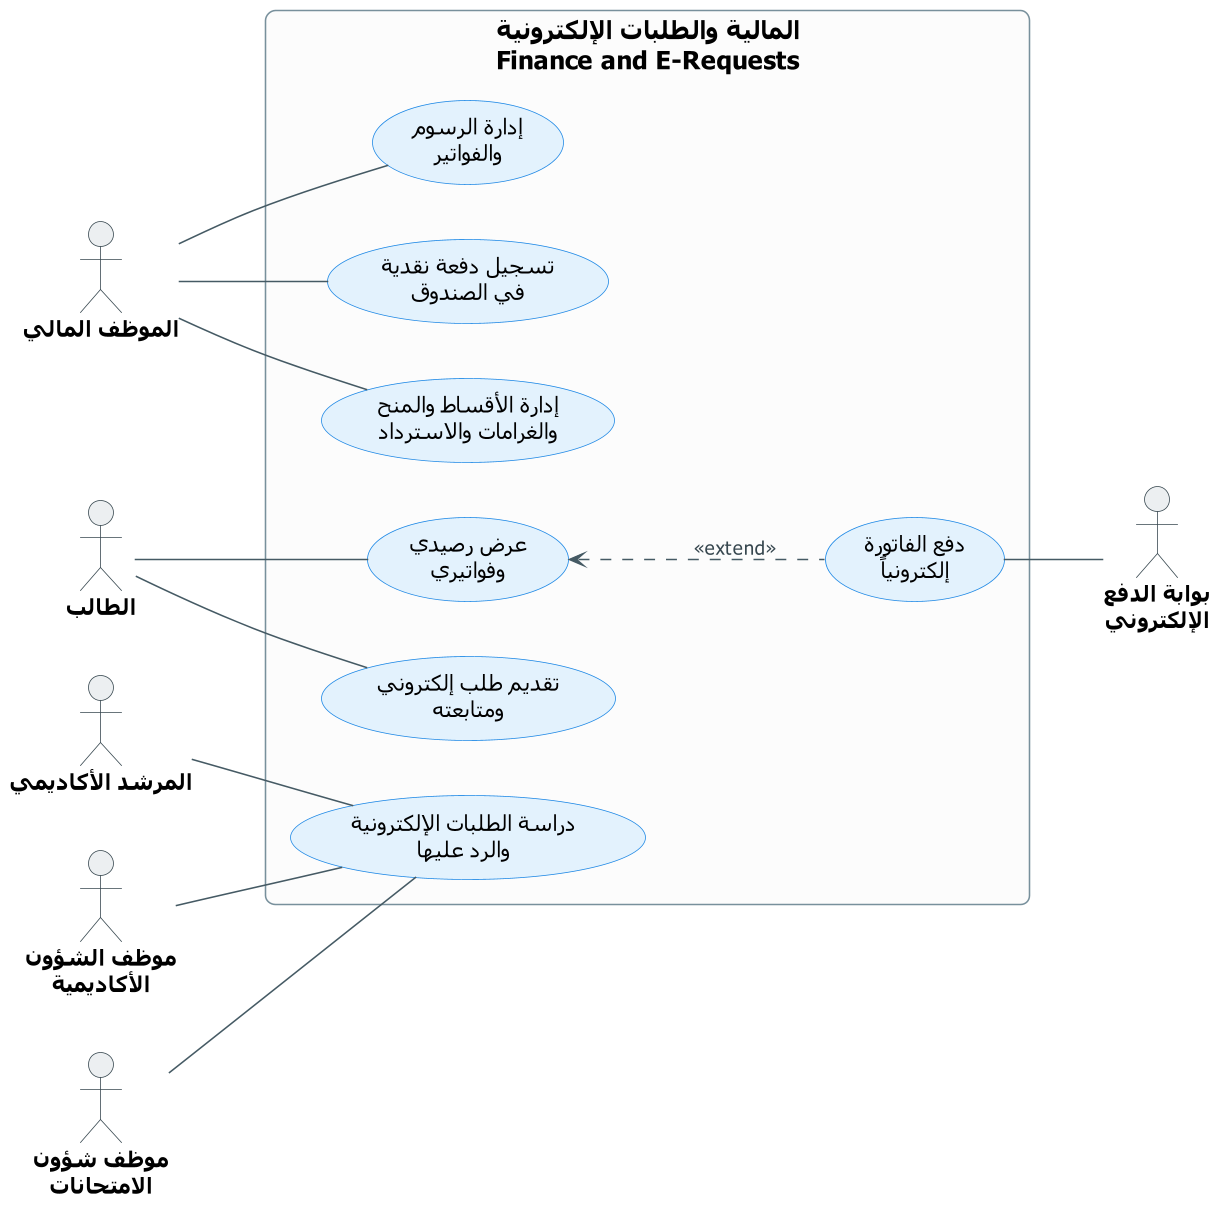

The diagram above was rendered by PlantUML. Its source (embedded in the PNG):
@startuml UCD-11-finance-requests
' ===== النمط الموحّد (انسخه مع المخطط) =====
skinparam dpi 150
skinparam defaultFontName Tahoma
skinparam shadowing false
skinparam roundcorner 12
skinparam defaultTextAlignment center
skinparam ArrowColor #455A64
skinparam ArrowFontSize 12
skinparam ArrowFontColor #37474F
skinparam actor {
  BorderColor #37474F
  BackgroundColor #ECEFF1
  FontSize 14
  FontStyle bold
}
skinparam usecase {
  BackgroundColor #E3F2FD
  BorderColor #1E88E5
  FontSize 14
}
skinparam rectangle {
  BackgroundColor #FCFCFC
  BorderColor #78909C
  FontSize 16
  FontStyle bold
}
skinparam note {
  BackgroundColor #FFF8E1
  BorderColor #FFB300
  FontSize 12
}
left to right direction
' ===== المخطط =====

actor "الموظف المالي" as FIN
actor "الطالب" as STU
actor "المرشد الأكاديمي" as ADV
actor "موظف الشؤون\nالأكاديمية" as ACO
actor "موظف شؤون\nالامتحانات" as EXM
actor "بوابة الدفع\nالإلكتروني" as PG

rectangle "المالية والطلبات الإلكترونية\nFinance and E-Requests" {
  usecase "إدارة الرسوم\nوالفواتير" as FEES
  usecase "تسجيل دفعة نقدية\nفي الصندوق" as CASH
  usecase "إدارة الأقساط والمنح\nوالغرامات والاسترداد" as AID
  usecase "عرض رصيدي\nوفواتيري" as BAL
  usecase "تقديم طلب إلكتروني\nومتابعته" as REQ
  usecase "دراسة الطلبات الإلكترونية\nوالرد عليها" as PROC
  usecase "دفع الفاتورة\nإلكترونياً" as PAY
}

FIN -- FEES
FIN -- CASH
FIN -- AID
STU -- BAL
STU -- REQ
ADV -- PROC
ACO -- PROC
EXM -- PROC

BAL <.. PAY : <<extend>>
PAY -- PG
@enduml